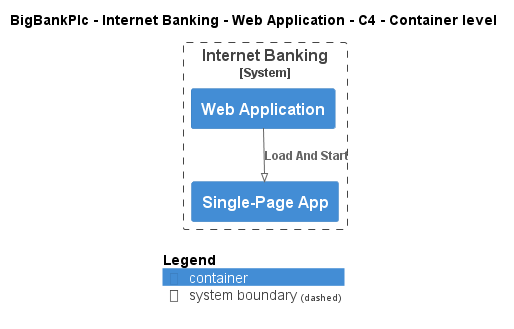

The diagram above was rendered by PlantUML. Its source (embedded in the PNG):
@startuml
!pragma layout smetana
!include ..\..\..\..\..\.c4s\C4_Container.puml

AddElementTag("c4interflow:lifecycle:new", $bgColor=green, $fontColor=#ffffff, $borderColor=green, $shadowing="False")
AddElementTag("c4interflow:lifecycle:changed", $bgColor=orange, $fontColor=#ffffff, $borderColor=orange, $shadowing="False")
AddElementTag("c4interflow:lifecycle:removed", $bgColor=red, $fontColor=#ffffff, $borderColor=red, $shadowing="False")

AddRelTag("c4interflow:lifecycle:new", $textColor=green, $lineColor=green)
AddRelTag("c4interflow:lifecycle:changed", $textColor=orange, $lineColor=orange)
AddRelTag("c4interflow:lifecycle:removed", $textColor=red, $lineColor=red)

SHOW_PERSON_PORTRAIT()
LAYOUT_TOP_DOWN()

skinparam linetype polyline

title BigBankPlc - Internet Banking - Web Application - C4 - Container level


System_Boundary(BigBankPlc.SoftwareSystems.InternetBanking, "Internet Banking") {
    Container(BigBankPlc.SoftwareSystems.InternetBanking.Containers.WebApplication, "Web Application", "", "")
    Container(BigBankPlc.SoftwareSystems.InternetBanking.Containers.SinglePageApp, "Single-Page App", "", "")
}

Rel(BigBankPlc.SoftwareSystems.InternetBanking.Containers.WebApplication, BigBankPlc.SoftwareSystems.InternetBanking.Containers.SinglePageApp, "Load And Start")


SHOW_LEGEND()
@enduml